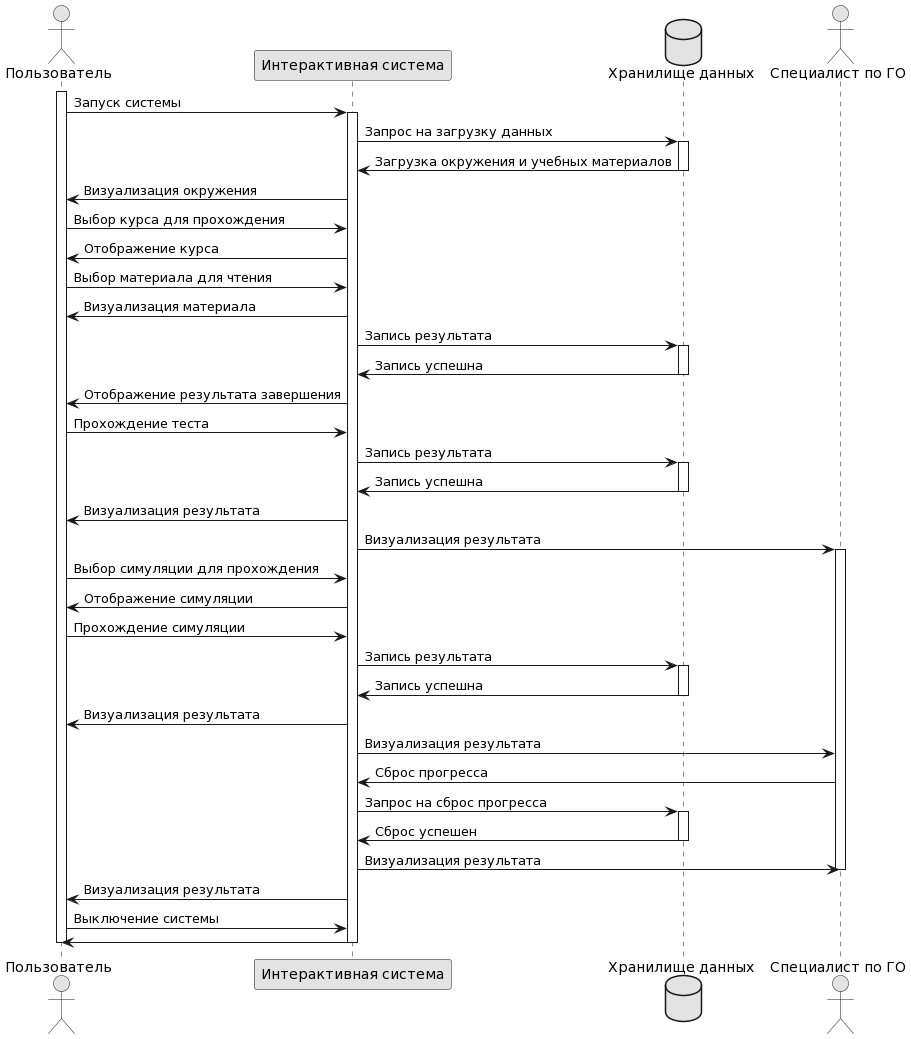

The diagram above was rendered by PlantUML. Its source (embedded in the PNG):
@startuml
skinparam monochrome true

actor Пользователь as user
participant "Интерактивная система" as ISO
database "Хранилище данных" as bd
actor "Специалист по ГО" as specialist

activate user
user -> ISO: Запуск системы
activate ISO
ISO -> bd: Запрос на загрузку данных
activate bd
bd -> ISO: Загрузка окружения и учебных материалов
deactivate bd
ISO -> user: Визуализация окружения
user -> ISO: Выбор курса для прохождения
ISO -> user: Отображение курса
user -> ISO: Выбор материала для чтения
ISO -> user: Визуализация материала
ISO -> bd: Запись результата
activate bd
bd -> ISO: Запись успешна
deactivate bd
ISO -> user: Отображение результата завершения
user -> ISO: Прохождение теста
ISO -> bd: Запись результата
activate bd
bd -> ISO: Запись успешна
deactivate bd
ISO -> user: Визуализация результата
ISO -> specialist: Визуализация результата
activate specialist
user -> ISO: Выбор симуляции для прохождения
ISO -> user: Отображение симуляции
user -> ISO: Прохождение симуляции
ISO -> bd: Запись результата
activate bd
bd -> ISO: Запись успешна
deactivate bd
ISO -> user: Визуализация результата
ISO -> specialist: Визуализация результата
specialist -> ISO: Сброс прогресса
ISO -> bd: Запрос на сброс прогресса
activate bd
bd -> ISO: Сброс успешен
deactivate bd
ISO -> specialist: Визуализация результата
deactivate specialist
ISO -> user: Визуализация результата
user -> ISO: Выключение системы
ISO -> user
deactivate ISO
deactivate user
@enduml